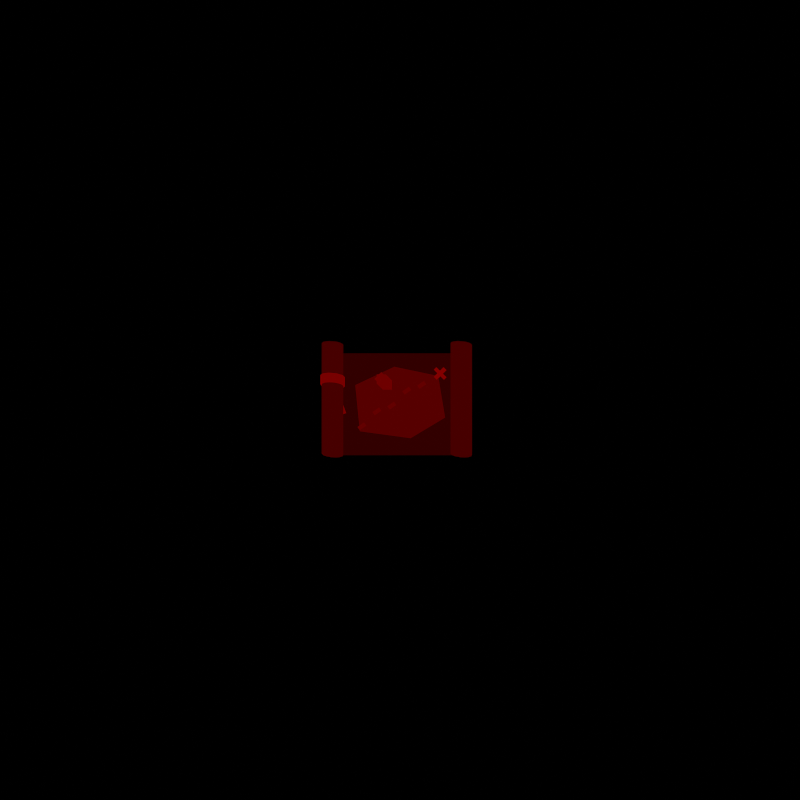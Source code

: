 # Source: item_plains_map.blend  (saved by Blender 5.3.31; exported with 4.5.12 LTS)
import bpy
from mathutils import Matrix  # noqa: F401  (used for matrix-valued properties, if any)

bpy.ops.wm.read_factory_settings(use_empty=True)
scene = bpy.context.scene
scene.name = 'Scene'

# ---- materials (node trees are filled in below, after node groups)
mat_id_1 = bpy.data.materials.new('ID_1')
mat_id_2 = bpy.data.materials.new('ID_2')
mat_id_3 = bpy.data.materials.new('ID_3')
mat_id_4 = bpy.data.materials.new('ID_4')
mat_id_5 = bpy.data.materials.new('ID_5')
mat_id_7 = bpy.data.materials.new('ID_7')
mat_id_6 = bpy.data.materials.new('ID_6')

# ---- material node trees
mat_id_1.use_nodes = True; mat_id_1.node_tree.nodes.clear()
_N = mat_id_1.node_tree.nodes; _L = mat_id_1.node_tree.links
n0 = _N.new('ShaderNodeOutputMaterial'); n0.name = 'Material Output'; n0.location = (0, 0)
n1 = _N.new('ShaderNodeEmission'); n1.name = 'Emission'; n1.location = (0, 0)
n1.inputs[0].default_value = (0.03137, 0.0, 0.0, 1.0)
_L.new(n1.outputs[0], n0.inputs[0])
n0.is_active_output = True
mat_id_2.use_nodes = True; mat_id_2.node_tree.nodes.clear()
_N = mat_id_2.node_tree.nodes; _L = mat_id_2.node_tree.links
n0 = _N.new('ShaderNodeOutputMaterial'); n0.name = 'Material Output'; n0.location = (0, 0)
n1 = _N.new('ShaderNodeEmission'); n1.name = 'Emission'; n1.location = (0, 0)
n1.inputs[0].default_value = (0.06275, 0.0, 0.0, 1.0)
_L.new(n1.outputs[0], n0.inputs[0])
n0.is_active_output = True
mat_id_3.use_nodes = True; mat_id_3.node_tree.nodes.clear()
_N = mat_id_3.node_tree.nodes; _L = mat_id_3.node_tree.links
n0 = _N.new('ShaderNodeOutputMaterial'); n0.name = 'Material Output'; n0.location = (0, 0)
n1 = _N.new('ShaderNodeEmission'); n1.name = 'Emission'; n1.location = (0, 0)
n1.inputs[0].default_value = (0.09412, 0.0, 0.0, 1.0)
_L.new(n1.outputs[0], n0.inputs[0])
n0.is_active_output = True
mat_id_4.use_nodes = True; mat_id_4.node_tree.nodes.clear()
_N = mat_id_4.node_tree.nodes; _L = mat_id_4.node_tree.links
n0 = _N.new('ShaderNodeOutputMaterial'); n0.name = 'Material Output'; n0.location = (0, 0)
n1 = _N.new('ShaderNodeEmission'); n1.name = 'Emission'; n1.location = (0, 0)
n1.inputs[0].default_value = (0.1255, 0.0, 0.0, 1.0)
_L.new(n1.outputs[0], n0.inputs[0])
n0.is_active_output = True
mat_id_5.use_nodes = True; mat_id_5.node_tree.nodes.clear()
_N = mat_id_5.node_tree.nodes; _L = mat_id_5.node_tree.links
n0 = _N.new('ShaderNodeOutputMaterial'); n0.name = 'Material Output'; n0.location = (0, 0)
n1 = _N.new('ShaderNodeEmission'); n1.name = 'Emission'; n1.location = (0, 0)
n1.inputs[0].default_value = (0.1569, 0.0, 0.0, 1.0)
_L.new(n1.outputs[0], n0.inputs[0])
n0.is_active_output = True
mat_id_7.use_nodes = True; mat_id_7.node_tree.nodes.clear()
_N = mat_id_7.node_tree.nodes; _L = mat_id_7.node_tree.links
n0 = _N.new('ShaderNodeOutputMaterial'); n0.name = 'Material Output'; n0.location = (0, 0)
n1 = _N.new('ShaderNodeEmission'); n1.name = 'Emission'; n1.location = (0, 0)
n1.inputs[0].default_value = (0.2196, 0.0, 0.0, 1.0)
_L.new(n1.outputs[0], n0.inputs[0])
n0.is_active_output = True
mat_id_6.use_nodes = True; mat_id_6.node_tree.nodes.clear()
_N = mat_id_6.node_tree.nodes; _L = mat_id_6.node_tree.links
n0 = _N.new('ShaderNodeOutputMaterial'); n0.name = 'Material Output'; n0.location = (0, 0)
n1 = _N.new('ShaderNodeEmission'); n1.name = 'Emission'; n1.location = (0, 0)
n1.inputs[0].default_value = (0.1882, 0.0, 0.0, 1.0)
_L.new(n1.outputs[0], n0.inputs[0])
n0.is_active_output = True

# ---- world
world_world = bpy.data.worlds.new('World'); scene.world = world_world
world_world.use_nodes = True; world_world.node_tree.nodes.clear()
_N = world_world.node_tree.nodes; _L = world_world.node_tree.links
n0 = _N.new('ShaderNodeBackground'); n0.name = 'Background'; n0.location = (-200, 100)
n0.inputs[0].default_value = (0.05, 0.05, 0.05, 1.0)
n0.inputs[1].default_value = 0.0
n1 = _N.new('ShaderNodeOutputWorld'); n1.name = 'World Output'; n1.location = (200, 100)
_L.new(n0.outputs[0], n1.inputs[0])
n1.is_active_output = True

# ---- cameras
cam_spritecam = bpy.data.cameras.new('SpriteCam')
cam_spritecam.type = 'ORTHO'
cam_spritecam.clip_end = 50.0
cam_spritecam.ortho_scale = 4.0

# ---- meshes
me_paper = bpy.data.meshes.new('paper')
me_paper.from_pydata([(-0.28, -0.22, 0.0), (0.28, -0.22, 0.0), (0.28, 0.22, 0.0), (-0.28, 0.22, 0.0), (-0.28, -0.22, 0.012), (0.28, -0.22, 0.012), (0.28, 0.22, 0.012), (-0.28, 0.22, 0.012)], [], [(4, 5, 6, 7), (3, 2, 1, 0), (0, 1, 5, 4), (1, 2, 6, 5), (2, 3, 7, 6), (3, 0, 4, 7)])
me_paper.materials.append(mat_id_1)
me_paper.update()
me_roll0 = bpy.data.meshes.new('roll0')
me_roll0.from_pydata([(0.0, 1.0, 0.0), (0.0, 1.0, 1.0), (0.4339, 0.901, 0.0), (0.4339, 0.901, 1.0), (0.7818, 0.6235, 0.0), (0.7818, 0.6235, 1.0), (0.9749, 0.2225, 0.0), (0.9749, 0.2225, 1.0), (0.9749, -0.2225, 0.0), (0.9749, -0.2225, 1.0), (0.7818, -0.6235, 0.0), (0.7818, -0.6235, 1.0), (0.4339, -0.901, 0.0), (0.4339, -0.901, 1.0), (0.0, -1.0, 0.0), (0.0, -1.0, 1.0), (-0.4339, -0.901, 0.0), (-0.4339, -0.901, 1.0), (-0.7818, -0.6235, 0.0), (-0.7818, -0.6235, 1.0), (-0.9749, -0.2225, 0.0), (-0.9749, -0.2225, 1.0), (-0.9749, 0.2225, 0.0), (-0.9749, 0.2225, 1.0), (-0.7818, 0.6235, 0.0), (-0.7818, 0.6235, 1.0), (-0.4339, 0.901, 0.0), (-0.4339, 0.901, 1.0)], [], [(0, 1, 3, 2), (2, 3, 5, 4), (4, 5, 7, 6), (6, 7, 9, 8), (8, 9, 11, 10), (10, 11, 13, 12), (12, 13, 15, 14), (14, 15, 17, 16), (16, 17, 19, 18), (18, 19, 21, 20), (20, 21, 23, 22), (22, 23, 25, 24), (3, 1, 27, 25, 23, 21, 19, 17, 15, 13, 11, 9, 7, 5), (24, 25, 27, 26), (26, 27, 1, 0), (0, 2, 4, 6, 8, 10, 12, 14, 16, 18, 20, 22, 24, 26)])
me_roll0.polygons.foreach_set('use_smooth', [True] * 16)
me_roll0.materials.append(mat_id_2)
me_roll0.update()
me_roll1 = bpy.data.meshes.new('roll1')
me_roll1.from_pydata([(0.0, 1.0, 0.0), (0.0, 1.0, 1.0), (0.4339, 0.901, 0.0), (0.4339, 0.901, 1.0), (0.7818, 0.6235, 0.0), (0.7818, 0.6235, 1.0), (0.9749, 0.2225, 0.0), (0.9749, 0.2225, 1.0), (0.9749, -0.2225, 0.0), (0.9749, -0.2225, 1.0), (0.7818, -0.6235, 0.0), (0.7818, -0.6235, 1.0), (0.4339, -0.901, 0.0), (0.4339, -0.901, 1.0), (0.0, -1.0, 0.0), (0.0, -1.0, 1.0), (-0.4339, -0.901, 0.0), (-0.4339, -0.901, 1.0), (-0.7818, -0.6235, 0.0), (-0.7818, -0.6235, 1.0), (-0.9749, -0.2225, 0.0), (-0.9749, -0.2225, 1.0), (-0.9749, 0.2225, 0.0), (-0.9749, 0.2225, 1.0), (-0.7818, 0.6235, 0.0), (-0.7818, 0.6235, 1.0), (-0.4339, 0.901, 0.0), (-0.4339, 0.901, 1.0)], [], [(0, 1, 3, 2), (2, 3, 5, 4), (4, 5, 7, 6), (6, 7, 9, 8), (8, 9, 11, 10), (10, 11, 13, 12), (12, 13, 15, 14), (14, 15, 17, 16), (16, 17, 19, 18), (18, 19, 21, 20), (20, 21, 23, 22), (22, 23, 25, 24), (3, 1, 27, 25, 23, 21, 19, 17, 15, 13, 11, 9, 7, 5), (24, 25, 27, 26), (26, 27, 1, 0), (0, 2, 4, 6, 8, 10, 12, 14, 16, 18, 20, 22, 24, 26)])
me_roll1.polygons.foreach_set('use_smooth', [True] * 16)
me_roll1.materials.append(mat_id_2)
me_roll1.update()
me_plains = bpy.data.meshes.new('plains')
me_plains.from_pydata([(-0.17, -0.12, 0.0), (0.05, -0.15, 0.0), (0.2, -0.06, 0.0), (0.17, 0.12, 0.0), (-0.02, 0.16, 0.0), (-0.19, 0.08, 0.0), (-0.17, -0.12, 0.004), (0.05, -0.15, 0.004), (0.2, -0.06, 0.004), (0.17, 0.12, 0.004), (-0.02, 0.16, 0.004), (-0.19, 0.08, 0.004)], [], [(6, 7, 8, 9, 10, 11), (5, 4, 3, 2, 1, 0), (0, 1, 7, 6), (1, 2, 8, 7), (2, 3, 9, 8), (3, 4, 10, 9), (4, 5, 11, 10), (5, 0, 6, 11)])
me_plains.materials.append(mat_id_3)
me_plains.update()
me_road0 = bpy.data.meshes.new('road0')
me_road0.from_pydata([(-0.5, -0.5, -0.5), (-0.5, -0.5, 0.5), (-0.5, 0.5, -0.5), (-0.5, 0.5, 0.5), (0.5, -0.5, -0.5), (0.5, -0.5, 0.5), (0.5, 0.5, -0.5), (0.5, 0.5, 0.5)], [], [(0, 1, 3, 2), (2, 3, 7, 6), (6, 7, 5, 4), (4, 5, 1, 0), (2, 6, 4, 0), (7, 3, 1, 5)])
me_road0.materials.append(mat_id_4)
me_road0.update()
me_road1 = bpy.data.meshes.new('road1')
me_road1.from_pydata([(-0.5, -0.5, -0.5), (-0.5, -0.5, 0.5), (-0.5, 0.5, -0.5), (-0.5, 0.5, 0.5), (0.5, -0.5, -0.5), (0.5, -0.5, 0.5), (0.5, 0.5, -0.5), (0.5, 0.5, 0.5)], [], [(0, 1, 3, 2), (2, 3, 7, 6), (6, 7, 5, 4), (4, 5, 1, 0), (2, 6, 4, 0), (7, 3, 1, 5)])
me_road1.materials.append(mat_id_4)
me_road1.update()
me_road2 = bpy.data.meshes.new('road2')
me_road2.from_pydata([(-0.5, -0.5, -0.5), (-0.5, -0.5, 0.5), (-0.5, 0.5, -0.5), (-0.5, 0.5, 0.5), (0.5, -0.5, -0.5), (0.5, -0.5, 0.5), (0.5, 0.5, -0.5), (0.5, 0.5, 0.5)], [], [(0, 1, 3, 2), (2, 3, 7, 6), (6, 7, 5, 4), (4, 5, 1, 0), (2, 6, 4, 0), (7, 3, 1, 5)])
me_road2.materials.append(mat_id_4)
me_road2.update()
me_road3 = bpy.data.meshes.new('road3')
me_road3.from_pydata([(-0.5, -0.5, -0.5), (-0.5, -0.5, 0.5), (-0.5, 0.5, -0.5), (-0.5, 0.5, 0.5), (0.5, -0.5, -0.5), (0.5, -0.5, 0.5), (0.5, 0.5, -0.5), (0.5, 0.5, 0.5)], [], [(0, 1, 3, 2), (2, 3, 7, 6), (6, 7, 5, 4), (4, 5, 1, 0), (2, 6, 4, 0), (7, 3, 1, 5)])
me_road3.materials.append(mat_id_4)
me_road3.update()
me_road4 = bpy.data.meshes.new('road4')
me_road4.from_pydata([(-0.5, -0.5, -0.5), (-0.5, -0.5, 0.5), (-0.5, 0.5, -0.5), (-0.5, 0.5, 0.5), (0.5, -0.5, -0.5), (0.5, -0.5, 0.5), (0.5, 0.5, -0.5), (0.5, 0.5, 0.5)], [], [(0, 1, 3, 2), (2, 3, 7, 6), (6, 7, 5, 4), (4, 5, 1, 0), (2, 6, 4, 0), (7, 3, 1, 5)])
me_road4.materials.append(mat_id_4)
me_road4.update()
me_tower = bpy.data.meshes.new('tower')
me_tower.from_pydata([(-0.5, -0.5, -0.5), (-0.5, -0.5, 0.5), (-0.5, 0.5, -0.5), (-0.5, 0.5, 0.5), (0.5, -0.5, -0.5), (0.5, -0.5, 0.5), (0.5, 0.5, -0.5), (0.5, 0.5, 0.5)], [], [(0, 1, 3, 2), (2, 3, 7, 6), (6, 7, 5, 4), (4, 5, 1, 0), (2, 6, 4, 0), (7, 3, 1, 5)])
me_tower.materials.append(mat_id_5)
me_tower.update()
me_towertop = bpy.data.meshes.new('towertop')
me_towertop.from_pydata([(0.0, 1.0, 0.0), (1.0, 0.0, 0.0), (0.0, -1.0, 0.0), (-1.0, 0.0, 0.0), (0.0, 0.0, 1.0)], [], [(0, 4, 1), (1, 4, 2), (0, 1, 2, 3), (2, 4, 3), (3, 4, 0)])
me_towertop.polygons.foreach_set('use_smooth', [True] * 5)
me_towertop.materials.append(mat_id_5)
me_towertop.update()
me_x1 = bpy.data.meshes.new('x1')
me_x1.from_pydata([(-0.5, -0.5, -0.5), (-0.5, -0.5, 0.5), (-0.5, 0.5, -0.5), (-0.5, 0.5, 0.5), (0.5, -0.5, -0.5), (0.5, -0.5, 0.5), (0.5, 0.5, -0.5), (0.5, 0.5, 0.5)], [], [(0, 1, 3, 2), (2, 3, 7, 6), (6, 7, 5, 4), (4, 5, 1, 0), (2, 6, 4, 0), (7, 3, 1, 5)])
me_x1.materials.append(mat_id_7)
me_x1.update()
me_x2 = bpy.data.meshes.new('x2')
me_x2.from_pydata([(-0.5, -0.5, -0.5), (-0.5, -0.5, 0.5), (-0.5, 0.5, -0.5), (-0.5, 0.5, 0.5), (0.5, -0.5, -0.5), (0.5, -0.5, 0.5), (0.5, 0.5, -0.5), (0.5, 0.5, 0.5)], [], [(0, 1, 3, 2), (2, 3, 7, 6), (6, 7, 5, 4), (4, 5, 1, 0), (2, 6, 4, 0), (7, 3, 1, 5)])
me_x2.materials.append(mat_id_7)
me_x2.update()
me_ribbon = bpy.data.meshes.new('ribbon')
me_ribbon.from_pydata([(0.0, 1.0, 0.0), (0.0, 1.0, 1.0), (0.5878, 0.809, 0.0), (0.5878, 0.809, 1.0), (0.9511, 0.309, 0.0), (0.9511, 0.309, 1.0), (0.9511, -0.309, 0.0), (0.9511, -0.309, 1.0), (0.5878, -0.809, 0.0), (0.5878, -0.809, 1.0), (0.0, -1.0, 0.0), (0.0, -1.0, 1.0), (-0.5878, -0.809, 0.0), (-0.5878, -0.809, 1.0), (-0.9511, -0.309, 0.0), (-0.9511, -0.309, 1.0), (-0.9511, 0.309, 0.0), (-0.9511, 0.309, 1.0), (-0.5878, 0.809, 0.0), (-0.5878, 0.809, 1.0)], [], [(0, 1, 3, 2), (2, 3, 5, 4), (4, 5, 7, 6), (6, 7, 9, 8), (8, 9, 11, 10), (10, 11, 13, 12), (12, 13, 15, 14), (14, 15, 17, 16), (3, 1, 19, 17, 15, 13, 11, 9, 7, 5), (16, 17, 19, 18), (18, 19, 1, 0), (0, 2, 4, 6, 8, 10, 12, 14, 16, 18)])
me_ribbon.polygons.foreach_set('use_smooth', [True] * 12)
me_ribbon.materials.append(mat_id_6)
me_ribbon.update()
me_ribbon_end = bpy.data.meshes.new('ribbon_end')
me_ribbon_end.from_pydata([(-0.5, -0.5, -0.5), (-0.5, -0.5, 0.5), (-0.5, 0.5, -0.5), (-0.5, 0.5, 0.5), (0.5, -0.5, -0.5), (0.5, -0.5, 0.5), (0.5, 0.5, -0.5), (0.5, 0.5, 0.5)], [], [(0, 1, 3, 2), (2, 3, 7, 6), (6, 7, 5, 4), (4, 5, 1, 0), (2, 6, 4, 0), (7, 3, 1, 5)])
me_ribbon_end.materials.append(mat_id_6)
me_ribbon_end.update()

# ---- objects
ob_spritecam = bpy.data.objects.new('SpriteCam', cam_spritecam)
ob_worldstretch = bpy.data.objects.new('WorldStretch', None)
ob_facing = bpy.data.objects.new('Facing', None)
ob_creaturesize = bpy.data.objects.new('CreatureSize', None)
ob_paper = bpy.data.objects.new('paper', me_paper)
ob_roll0 = bpy.data.objects.new('roll0', me_roll0)
ob_roll1 = bpy.data.objects.new('roll1', me_roll1)
ob_plains = bpy.data.objects.new('plains', me_plains)
ob_road0 = bpy.data.objects.new('road0', me_road0)
ob_road1 = bpy.data.objects.new('road1', me_road1)
ob_road2 = bpy.data.objects.new('road2', me_road2)
ob_road3 = bpy.data.objects.new('road3', me_road3)
ob_road4 = bpy.data.objects.new('road4', me_road4)
ob_tower = bpy.data.objects.new('tower', me_tower)
ob_towertop = bpy.data.objects.new('towertop', me_towertop)
ob_x1 = bpy.data.objects.new('x1', me_x1)
ob_x2 = bpy.data.objects.new('x2', me_x2)
ob_ribbon = bpy.data.objects.new('ribbon', me_ribbon)
ob_ribbon_end = bpy.data.objects.new('ribbon_end', me_ribbon_end)

# ---- transforms, parenting, visibility, modifiers, constraints
ob_spritecam.location = (0.0, 0.0, 10.0)
ob_worldstretch.location = (0.0, 0.0, 0.0)
ob_facing.parent = ob_worldstretch
ob_facing.matrix_parent_inverse = Matrix(((1.0, 0.0, -0.3, 0.0), (0.0, 1.0, 0.3, 0.0), (0.0, 0.0, 1.0, 0.0), (0.0, 0.0, 0.0, 1.0)))
ob_facing.location = (0.0, 0.0, 0.0)
ob_creaturesize.parent = ob_facing
ob_creaturesize.location = (0.0, 0.0, 0.0)
ob_creaturesize.scale = (1.15, 1.15, 1.15)
ob_paper.parent = ob_creaturesize
ob_paper.location = (0.0, -0.02, 0.0)
ob_roll0.parent = ob_creaturesize
ob_roll0.location = (-0.28, -0.25, 0.045)
ob_roll0.rotation_mode = 'QUATERNION'
ob_roll0.rotation_quaternion = (-3.091e-08, 3.091e-08, 0.7071, 0.7071)
ob_roll0.scale = (0.045, 0.045, 0.48)
ob_roll1.parent = ob_creaturesize
ob_roll1.location = (0.28, -0.25, 0.045)
ob_roll1.rotation_mode = 'QUATERNION'
ob_roll1.rotation_quaternion = (-3.091e-08, 3.091e-08, 0.7071, 0.7071)
ob_roll1.scale = (0.045, 0.045, 0.48)
ob_plains.parent = ob_creaturesize
ob_plains.location = (0.0, -0.02, 0.012)
ob_road0.parent = ob_creaturesize
ob_road0.location = (-0.16, -0.12, 0.018)
ob_road0.rotation_euler = (0.0, 0.0, 0.6109)
ob_road0.scale = (0.035, 0.016, 0.006)
ob_road1.parent = ob_creaturesize
ob_road1.location = (-0.095, -0.055, 0.018)
ob_road1.rotation_euler = (0.0, 0.0, 0.6109)
ob_road1.scale = (0.035, 0.016, 0.006)
ob_road2.parent = ob_creaturesize
ob_road2.location = (-0.03, -0.03, 0.018)
ob_road2.rotation_euler = (0.0, 0.0, 0.6109)
ob_road2.scale = (0.035, 0.016, 0.006)
ob_road3.parent = ob_creaturesize
ob_road3.location = (0.035, 0.035, 0.018)
ob_road3.rotation_euler = (0.0, 0.0, 0.6109)
ob_road3.scale = (0.035, 0.016, 0.006)
ob_road4.parent = ob_creaturesize
ob_road4.location = (0.1, 0.06, 0.018)
ob_road4.rotation_euler = (0.0, 0.0, 0.6109)
ob_road4.scale = (0.035, 0.016, 0.006)
ob_tower.parent = ob_creaturesize
ob_tower.location = (-0.05, 0.06, 0.06)
ob_tower.scale = (0.04, 0.04, 0.09)
ob_towertop.parent = ob_creaturesize
ob_towertop.location = (-0.05, 0.06, 0.105)
ob_towertop.rotation_mode = 'QUATERNION'
ob_towertop.rotation_quaternion = (-4.371e-08, 0.0, 0.0, 1.0)
ob_towertop.scale = (0.03, 0.03, 0.045)
ob_x1.parent = ob_creaturesize
ob_x1.location = (0.18, 0.11, 0.018)
ob_x1.rotation_euler = (0.0, 0.0, 0.7854)
ob_x1.scale = (0.06, 0.016, 0.006)
ob_x2.parent = ob_creaturesize
ob_x2.location = (0.18, 0.11, 0.018)
ob_x2.rotation_euler = (0.0, 0.0, -0.7854)
ob_x2.scale = (0.06, 0.016, 0.006)
ob_ribbon.parent = ob_creaturesize
ob_ribbon.location = (-0.28, 0.05, 0.045)
ob_ribbon.rotation_mode = 'QUATERNION'
ob_ribbon.rotation_quaternion = (-3.091e-08, 3.091e-08, 0.7071, 0.7071)
ob_ribbon.scale = (0.052, 0.052, 0.04)
ob_ribbon_end.parent = ob_creaturesize
ob_ribbon_end.location = (-0.26, -0.02, 0.02)
ob_ribbon_end.rotation_euler = (0.0, 0.0, 0.3491)
ob_ribbon_end.scale = (0.03, 0.1, 0.008)

# ---- collection membership
scene.collection.objects.link(ob_spritecam)
scene.collection.objects.link(ob_worldstretch)
scene.collection.objects.link(ob_facing)
scene.collection.objects.link(ob_creaturesize)
scene.collection.objects.link(ob_paper)
scene.collection.objects.link(ob_roll0)
scene.collection.objects.link(ob_roll1)
scene.collection.objects.link(ob_plains)
scene.collection.objects.link(ob_road0)
scene.collection.objects.link(ob_road1)
scene.collection.objects.link(ob_road2)
scene.collection.objects.link(ob_road3)
scene.collection.objects.link(ob_road4)
scene.collection.objects.link(ob_tower)
scene.collection.objects.link(ob_towertop)
scene.collection.objects.link(ob_x1)
scene.collection.objects.link(ob_x2)
scene.collection.objects.link(ob_ribbon)
scene.collection.objects.link(ob_ribbon_end)

# ---- scene / render settings (as saved in the file)
scene.camera = ob_spritecam
scene.frame_start = 1; scene.frame_end = 250; scene.frame_set(1)
scene.render.engine = 'CYCLES'
scene.render.resolution_x = 512
scene.render.resolution_y = 512
scene.render.film_transparent = True
scene.render.bake_bias = 0.0
scene.render.bake_samples = 0
scene.render.compositor_device = 'GPU'
scene.cycles.use_denoising = False
scene.cycles.samples = 1
scene.cycles.use_adaptive_sampling = False
scene.cycles.max_bounces = 0
scene.cycles.pixel_filter_type = 'BOX'
scene.cycles.filter_width = 0.01
scene.eevee.use_volume_custom_range = False
scene.eevee.fast_gi_thickness_near = 0.1
scene.eevee.fast_gi_thickness_far = 0.0
scene.eevee.ray_tracing_options.screen_trace_thickness = 0.1
scene.view_settings.view_transform = 'Standard'
bpy.context.view_layer.update()

# ---- added for rendering (the .blend has no usable light): sun
light_auto_sun = bpy.data.lights.new('AutoSun', 'SUN')
light_auto_sun.energy = 3.0
light_auto_sun.angle = 0.0523599
ob_auto_sun = bpy.data.objects.new('AutoSun', light_auto_sun)
scene.collection.objects.link(ob_auto_sun)
ob_auto_sun.rotation_euler = (0.872665, 0.174533, 0.523599)
bpy.context.view_layer.update()
